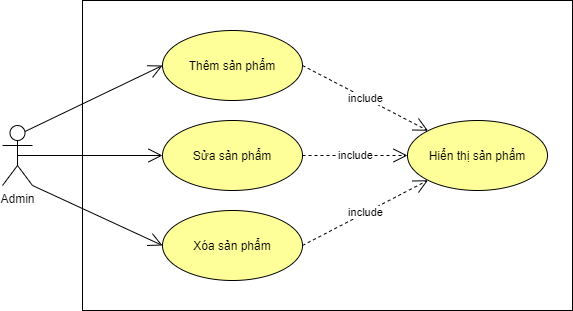

The diagram above was exported from draw.io. Its source (the exported page's mxGraphModel, read from the mxfile embedded in the PNG):
<mxGraphModel dx="678" dy="452" grid="1" gridSize="10" guides="1" tooltips="1" connect="1" arrows="1" fold="1" page="1" pageScale="1" pageWidth="1169" pageHeight="826" background="none" math="0" shadow="0">
  <root>
    <mxCell id="0" />
    <mxCell id="1" parent="0" />
    <mxCell id="kqngPm_ioKEMqb645Y8R-9" value="" style="rounded=0;whiteSpace=wrap;html=1;" vertex="1" parent="1">
      <mxGeometry x="120" y="160" width="490" height="310" as="geometry" />
    </mxCell>
    <mxCell id="kqngPm_ioKEMqb645Y8R-10" value="Admin" style="shape=umlActor;verticalLabelPosition=bottom;verticalAlign=top;html=1;outlineConnect=0;" vertex="1" parent="1">
      <mxGeometry x="40" y="285" width="30" height="60" as="geometry" />
    </mxCell>
    <mxCell id="kqngPm_ioKEMqb645Y8R-11" value="Xóa sản phẩm" style="ellipse;whiteSpace=wrap;html=1;fillColor=#FFFF99;strokeColor=#000000;" vertex="1" parent="1">
      <mxGeometry x="200" y="370" width="140" height="70" as="geometry" />
    </mxCell>
    <mxCell id="kqngPm_ioKEMqb645Y8R-12" value="Thêm sản phẩm" style="ellipse;whiteSpace=wrap;html=1;strokeColor=#000000;fillColor=#FFFF99;" vertex="1" parent="1">
      <mxGeometry x="200" y="190" width="140" height="70" as="geometry" />
    </mxCell>
    <mxCell id="kqngPm_ioKEMqb645Y8R-13" value="Sửa sản phẩm" style="ellipse;whiteSpace=wrap;html=1;strokeColor=#000000;fillColor=#FFFF99;" vertex="1" parent="1">
      <mxGeometry x="200" y="280" width="140" height="70" as="geometry" />
    </mxCell>
    <mxCell id="kqngPm_ioKEMqb645Y8R-16" value="" style="endArrow=open;endFill=1;endSize=12;html=1;strokeColor=#000000;fillColor=none;exitX=0.75;exitY=0.1;exitDx=0;exitDy=0;exitPerimeter=0;entryX=0;entryY=0.5;entryDx=0;entryDy=0;" edge="1" parent="1" source="kqngPm_ioKEMqb645Y8R-10" target="kqngPm_ioKEMqb645Y8R-12">
      <mxGeometry width="160" relative="1" as="geometry">
        <mxPoint x="200" y="390" as="sourcePoint" />
        <mxPoint x="360" y="390" as="targetPoint" />
      </mxGeometry>
    </mxCell>
    <mxCell id="kqngPm_ioKEMqb645Y8R-21" value="include" style="endArrow=open;endSize=12;dashed=1;html=1;strokeColor=#000000;fillColor=none;exitX=1;exitY=0.5;exitDx=0;exitDy=0;entryX=0;entryY=0.5;entryDx=0;entryDy=0;" edge="1" parent="1" source="kqngPm_ioKEMqb645Y8R-13" target="kqngPm_ioKEMqb645Y8R-26">
      <mxGeometry width="160" relative="1" as="geometry">
        <mxPoint x="310" y="465" as="sourcePoint" />
        <mxPoint x="360" y="390" as="targetPoint" />
      </mxGeometry>
    </mxCell>
    <mxCell id="kqngPm_ioKEMqb645Y8R-26" value="Hiển thị sản phẩm" style="ellipse;whiteSpace=wrap;html=1;fillColor=#FFFF99;" vertex="1" parent="1">
      <mxGeometry x="445" y="280" width="140" height="70" as="geometry" />
    </mxCell>
    <mxCell id="kqngPm_ioKEMqb645Y8R-27" value="include" style="endArrow=open;endSize=12;dashed=1;html=1;strokeColor=#000000;fillColor=none;exitX=1;exitY=0.5;exitDx=0;exitDy=0;entryX=0;entryY=1;entryDx=0;entryDy=0;" edge="1" parent="1" source="kqngPm_ioKEMqb645Y8R-11" target="kqngPm_ioKEMqb645Y8R-26">
      <mxGeometry width="160" relative="1" as="geometry">
        <mxPoint x="350" y="325" as="sourcePoint" />
        <mxPoint x="480" y="325" as="targetPoint" />
      </mxGeometry>
    </mxCell>
    <mxCell id="kqngPm_ioKEMqb645Y8R-28" value="include" style="endArrow=open;endSize=12;dashed=1;html=1;strokeColor=#000000;fillColor=none;exitX=1;exitY=0.5;exitDx=0;exitDy=0;entryX=0;entryY=0;entryDx=0;entryDy=0;" edge="1" parent="1" source="kqngPm_ioKEMqb645Y8R-12" target="kqngPm_ioKEMqb645Y8R-26">
      <mxGeometry width="160" relative="1" as="geometry">
        <mxPoint x="360" y="335" as="sourcePoint" />
        <mxPoint x="490" y="335" as="targetPoint" />
      </mxGeometry>
    </mxCell>
    <mxCell id="kqngPm_ioKEMqb645Y8R-29" value="" style="endArrow=open;endFill=1;endSize=12;html=1;strokeColor=#000000;fillColor=none;exitX=0.5;exitY=0.5;exitDx=0;exitDy=0;exitPerimeter=0;entryX=0;entryY=0.5;entryDx=0;entryDy=0;" edge="1" parent="1" source="kqngPm_ioKEMqb645Y8R-10" target="kqngPm_ioKEMqb645Y8R-13">
      <mxGeometry width="160" relative="1" as="geometry">
        <mxPoint x="72.5" y="336" as="sourcePoint" />
        <mxPoint x="210" y="235" as="targetPoint" />
      </mxGeometry>
    </mxCell>
    <mxCell id="kqngPm_ioKEMqb645Y8R-30" value="" style="endArrow=open;endFill=1;endSize=12;html=1;strokeColor=#000000;fillColor=none;exitX=1;exitY=1;exitDx=0;exitDy=0;exitPerimeter=0;entryX=0;entryY=0.5;entryDx=0;entryDy=0;" edge="1" parent="1" source="kqngPm_ioKEMqb645Y8R-10" target="kqngPm_ioKEMqb645Y8R-11">
      <mxGeometry width="160" relative="1" as="geometry">
        <mxPoint x="82.5" y="346" as="sourcePoint" />
        <mxPoint x="220" y="245" as="targetPoint" />
      </mxGeometry>
    </mxCell>
  </root>
</mxGraphModel>